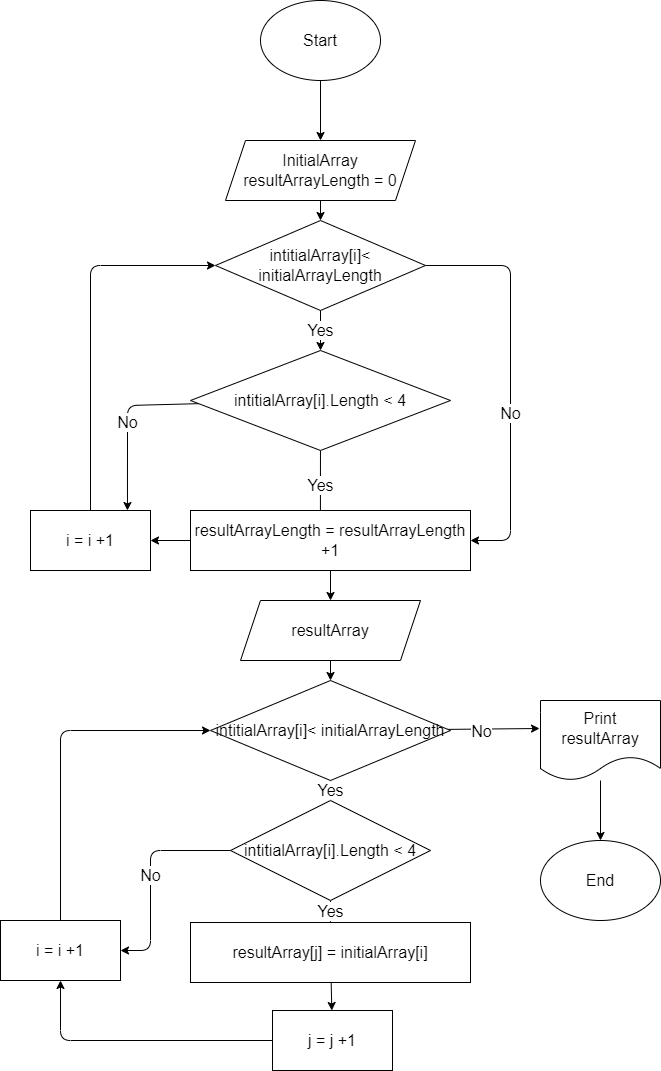

The diagram above was exported from draw.io. Its source (the exported page's mxGraphModel, read from the mxfile embedded in the PNG):
<mxGraphModel dx="1194" dy="731" grid="1" gridSize="10" guides="1" tooltips="1" connect="1" arrows="1" fold="1" page="1" pageScale="1" pageWidth="827" pageHeight="1169" math="0" shadow="0">
  <root>
    <mxCell id="0" />
    <mxCell id="1" parent="0" />
    <mxCell id="15" style="edgeStyle=none;html=1;entryX=0.5;entryY=0;entryDx=0;entryDy=0;fontSize=16;" edge="1" parent="1" source="2" target="3">
      <mxGeometry relative="1" as="geometry" />
    </mxCell>
    <mxCell id="2" value="Start" style="ellipse;whiteSpace=wrap;html=1;fontSize=16;" vertex="1" parent="1">
      <mxGeometry x="320" y="30" width="120" height="80" as="geometry" />
    </mxCell>
    <mxCell id="16" value="" style="edgeStyle=none;html=1;fontSize=16;" edge="1" parent="1" source="3" target="4">
      <mxGeometry relative="1" as="geometry" />
    </mxCell>
    <mxCell id="3" value="InitialArray&lt;br style=&quot;font-size: 16px;&quot;&gt;resultArrayLength = 0" style="shape=parallelogram;perimeter=parallelogramPerimeter;whiteSpace=wrap;html=1;fixedSize=1;fontSize=16;" vertex="1" parent="1">
      <mxGeometry x="285" y="170" width="190" height="60" as="geometry" />
    </mxCell>
    <mxCell id="6" value="&lt;font style=&quot;font-size: 16px;&quot;&gt;Yes&lt;/font&gt;" style="edgeStyle=none;html=1;entryX=0.5;entryY=0;entryDx=0;entryDy=0;fontSize=16;" edge="1" parent="1" source="4" target="5">
      <mxGeometry relative="1" as="geometry" />
    </mxCell>
    <mxCell id="13" style="edgeStyle=none;html=1;entryX=1;entryY=0.5;entryDx=0;entryDy=0;fontSize=16;" edge="1" parent="1" source="4" target="7">
      <mxGeometry relative="1" as="geometry">
        <Array as="points">
          <mxPoint x="570" y="295" />
          <mxPoint x="570" y="570" />
        </Array>
      </mxGeometry>
    </mxCell>
    <mxCell id="14" value="No" style="edgeLabel;html=1;align=center;verticalAlign=middle;resizable=0;points=[];fontSize=16;" vertex="1" connectable="0" parent="13">
      <mxGeometry x="0.16" y="-1" relative="1" as="geometry">
        <mxPoint as="offset" />
      </mxGeometry>
    </mxCell>
    <mxCell id="4" value="intitialArray[i]&amp;lt; initialArrayLength" style="rhombus;whiteSpace=wrap;html=1;fontSize=16;" vertex="1" parent="1">
      <mxGeometry x="275" y="250" width="210" height="90" as="geometry" />
    </mxCell>
    <mxCell id="10" value="&lt;font style=&quot;font-size: 16px;&quot;&gt;Yes&lt;/font&gt;" style="edgeStyle=none;html=1;entryX=0.464;entryY=0.167;entryDx=0;entryDy=0;entryPerimeter=0;fontSize=16;" edge="1" parent="1" source="5" target="7">
      <mxGeometry relative="1" as="geometry" />
    </mxCell>
    <mxCell id="11" value="&lt;font style=&quot;font-size: 16px;&quot;&gt;No&lt;/font&gt;" style="edgeStyle=none;html=1;entryX=0.808;entryY=0;entryDx=0;entryDy=0;entryPerimeter=0;fontSize=16;" edge="1" parent="1" source="5" target="8">
      <mxGeometry relative="1" as="geometry">
        <mxPoint x="187" y="530" as="targetPoint" />
        <Array as="points">
          <mxPoint x="187" y="435" />
        </Array>
      </mxGeometry>
    </mxCell>
    <mxCell id="5" value="&lt;span style=&quot;font-size: 16px;&quot;&gt;intitialArray[i].Length &amp;lt; 4&lt;/span&gt;" style="rhombus;whiteSpace=wrap;html=1;fontSize=16;" vertex="1" parent="1">
      <mxGeometry x="250" y="380" width="260" height="100" as="geometry" />
    </mxCell>
    <mxCell id="12" style="edgeStyle=none;html=1;entryX=1;entryY=0.5;entryDx=0;entryDy=0;fontSize=16;" edge="1" parent="1" source="7" target="8">
      <mxGeometry relative="1" as="geometry" />
    </mxCell>
    <mxCell id="21" value="" style="edgeStyle=none;html=1;fontSize=16;" edge="1" parent="1" source="7" target="17">
      <mxGeometry relative="1" as="geometry" />
    </mxCell>
    <mxCell id="7" value="&lt;span style=&quot;font-size: 16px;&quot;&gt;resultArrayLength =&amp;nbsp;&lt;/span&gt;resultArrayLength +1" style="rounded=0;whiteSpace=wrap;html=1;fontSize=16;" vertex="1" parent="1">
      <mxGeometry x="250" y="540" width="280" height="60" as="geometry" />
    </mxCell>
    <mxCell id="9" style="edgeStyle=none;html=1;entryX=0;entryY=0.5;entryDx=0;entryDy=0;fontSize=16;" edge="1" parent="1" source="8" target="4">
      <mxGeometry relative="1" as="geometry">
        <mxPoint x="270" y="290" as="targetPoint" />
        <Array as="points">
          <mxPoint x="150" y="295" />
        </Array>
      </mxGeometry>
    </mxCell>
    <mxCell id="8" value="i = i +1" style="rounded=0;whiteSpace=wrap;html=1;fontSize=16;" vertex="1" parent="1">
      <mxGeometry x="90" y="540" width="120" height="60" as="geometry" />
    </mxCell>
    <mxCell id="27" style="edgeStyle=none;html=1;entryX=0.5;entryY=0;entryDx=0;entryDy=0;fontSize=16;" edge="1" parent="1" source="17" target="22">
      <mxGeometry relative="1" as="geometry" />
    </mxCell>
    <mxCell id="17" value="resultArray" style="shape=parallelogram;perimeter=parallelogramPerimeter;whiteSpace=wrap;html=1;fixedSize=1;fontSize=16;" vertex="1" parent="1">
      <mxGeometry x="300" y="630" width="180" height="60" as="geometry" />
    </mxCell>
    <mxCell id="28" value="Yes" style="edgeStyle=none;html=1;fontSize=16;" edge="1" parent="1" source="22" target="23">
      <mxGeometry relative="1" as="geometry" />
    </mxCell>
    <mxCell id="38" style="edgeStyle=none;html=1;entryX=-0.008;entryY=0.35;entryDx=0;entryDy=0;entryPerimeter=0;fontSize=16;" edge="1" parent="1" source="22" target="36">
      <mxGeometry relative="1" as="geometry" />
    </mxCell>
    <mxCell id="40" value="No" style="edgeLabel;html=1;align=center;verticalAlign=middle;resizable=0;points=[];fontSize=16;" vertex="1" connectable="0" parent="38">
      <mxGeometry x="-0.2877" y="-2" relative="1" as="geometry">
        <mxPoint as="offset" />
      </mxGeometry>
    </mxCell>
    <mxCell id="22" value="intitialArray[i]&amp;lt; initialArrayLength" style="rhombus;whiteSpace=wrap;html=1;fontSize=16;" vertex="1" parent="1">
      <mxGeometry x="270" y="710" width="240" height="100" as="geometry" />
    </mxCell>
    <mxCell id="31" value="Yes" style="edgeStyle=none;html=1;fontSize=16;" edge="1" parent="1" source="23" target="24">
      <mxGeometry relative="1" as="geometry" />
    </mxCell>
    <mxCell id="34" value="No" style="edgeStyle=none;html=1;entryX=1;entryY=0.5;entryDx=0;entryDy=0;fontSize=16;" edge="1" parent="1" source="23" target="25">
      <mxGeometry relative="1" as="geometry">
        <Array as="points">
          <mxPoint x="210" y="880" />
          <mxPoint x="210" y="980" />
        </Array>
      </mxGeometry>
    </mxCell>
    <mxCell id="23" value="&lt;span style=&quot;font-size: 16px;&quot;&gt;intitialArray[i].Length &amp;lt; 4&lt;/span&gt;" style="rhombus;whiteSpace=wrap;html=1;fontSize=16;" vertex="1" parent="1">
      <mxGeometry x="290" y="830" width="200" height="100" as="geometry" />
    </mxCell>
    <mxCell id="32" value="" style="edgeStyle=none;html=1;fontSize=16;" edge="1" parent="1" source="24" target="26">
      <mxGeometry relative="1" as="geometry" />
    </mxCell>
    <mxCell id="24" value="&lt;span style=&quot;font-size: 16px;&quot;&gt;resultArray[j] = initialArray[i]&lt;/span&gt;" style="rounded=0;whiteSpace=wrap;html=1;fontSize=16;" vertex="1" parent="1">
      <mxGeometry x="250" y="952" width="280" height="60" as="geometry" />
    </mxCell>
    <mxCell id="35" style="edgeStyle=none;html=1;entryX=0;entryY=0.5;entryDx=0;entryDy=0;fontSize=16;" edge="1" parent="1" source="25" target="22">
      <mxGeometry relative="1" as="geometry">
        <Array as="points">
          <mxPoint x="120" y="760" />
        </Array>
      </mxGeometry>
    </mxCell>
    <mxCell id="25" value="i = i +1" style="rounded=0;whiteSpace=wrap;html=1;fontSize=16;" vertex="1" parent="1">
      <mxGeometry x="60" y="950" width="120" height="60" as="geometry" />
    </mxCell>
    <mxCell id="33" style="edgeStyle=none;html=1;entryX=0.5;entryY=1;entryDx=0;entryDy=0;fontSize=16;" edge="1" parent="1" source="26" target="25">
      <mxGeometry relative="1" as="geometry">
        <Array as="points">
          <mxPoint x="120" y="1070" />
        </Array>
      </mxGeometry>
    </mxCell>
    <mxCell id="26" value="j = j +1" style="rounded=0;whiteSpace=wrap;html=1;fontSize=16;" vertex="1" parent="1">
      <mxGeometry x="332" y="1040" width="120" height="60" as="geometry" />
    </mxCell>
    <mxCell id="39" value="" style="edgeStyle=none;html=1;fontSize=16;" edge="1" parent="1" source="36" target="37">
      <mxGeometry relative="1" as="geometry" />
    </mxCell>
    <mxCell id="36" value="Print&lt;br&gt;resultArray" style="shape=document;whiteSpace=wrap;html=1;boundedLbl=1;fontSize=16;" vertex="1" parent="1">
      <mxGeometry x="600" y="730" width="120" height="80" as="geometry" />
    </mxCell>
    <mxCell id="37" value="End" style="ellipse;whiteSpace=wrap;html=1;fontSize=16;" vertex="1" parent="1">
      <mxGeometry x="600" y="870" width="120" height="80" as="geometry" />
    </mxCell>
  </root>
</mxGraphModel>